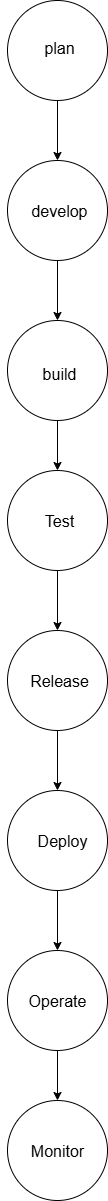

The diagram above was exported from draw.io. Its source (the exported page's mxGraphModel, read from the mxfile embedded in the PNG):
<mxGraphModel dx="786" dy="417" grid="0" gridSize="10" guides="1" tooltips="1" connect="1" arrows="1" fold="1" page="1" pageScale="1" pageWidth="850" pageHeight="1100" math="0" shadow="0">
  <root>
    <mxCell id="0" />
    <mxCell id="1" parent="0" />
    <mxCell id="jTTBNWK_lPs-gq2QCq9y-3" value="" style="ellipse;whiteSpace=wrap;html=1;aspect=fixed;" parent="1" vertex="1">
      <mxGeometry x="330" y="170" width="100" height="100" as="geometry" />
    </mxCell>
    <mxCell id="U4aOpgOJqgEzvUp16j5V-1" style="edgeStyle=orthogonalEdgeStyle;rounded=0;orthogonalLoop=1;jettySize=auto;html=1;exitX=0;exitY=0.5;exitDx=0;exitDy=0;entryX=0.1;entryY=0.5;entryDx=0;entryDy=0;entryPerimeter=0;" parent="1" edge="1">
      <mxGeometry relative="1" as="geometry">
        <mxPoint x="330" y="60" as="sourcePoint" />
        <mxPoint x="340" y="60" as="targetPoint" />
      </mxGeometry>
    </mxCell>
    <mxCell id="U4aOpgOJqgEzvUp16j5V-3" value="" style="ellipse;whiteSpace=wrap;html=1;aspect=fixed;" parent="1" vertex="1">
      <mxGeometry x="330" y="330" width="100" height="100" as="geometry" />
    </mxCell>
    <mxCell id="U4aOpgOJqgEzvUp16j5V-5" value="" style="ellipse;whiteSpace=wrap;html=1;aspect=fixed;" parent="1" vertex="1">
      <mxGeometry x="330" y="480" width="100" height="100" as="geometry" />
    </mxCell>
    <mxCell id="U4aOpgOJqgEzvUp16j5V-9" value="" style="ellipse;whiteSpace=wrap;html=1;aspect=fixed;" parent="1" vertex="1">
      <mxGeometry x="330" y="10" width="100" height="100" as="geometry" />
    </mxCell>
    <mxCell id="U4aOpgOJqgEzvUp16j5V-10" value="" style="ellipse;whiteSpace=wrap;html=1;aspect=fixed;" parent="1" vertex="1">
      <mxGeometry x="330" y="640" width="100" height="100" as="geometry" />
    </mxCell>
    <mxCell id="U4aOpgOJqgEzvUp16j5V-12" value="" style="ellipse;whiteSpace=wrap;html=1;aspect=fixed;" parent="1" vertex="1">
      <mxGeometry x="330" y="800" width="100" height="100" as="geometry" />
    </mxCell>
    <mxCell id="U4aOpgOJqgEzvUp16j5V-16" value="" style="endArrow=classic;html=1;rounded=0;entryX=0.5;entryY=0;entryDx=0;entryDy=0;exitX=0.5;exitY=1;exitDx=0;exitDy=0;" parent="1" source="U4aOpgOJqgEzvUp16j5V-10" target="U4aOpgOJqgEzvUp16j5V-12" edge="1">
      <mxGeometry width="50" height="50" relative="1" as="geometry">
        <mxPoint x="370" y="740" as="sourcePoint" />
        <mxPoint x="420" y="690" as="targetPoint" />
      </mxGeometry>
    </mxCell>
    <mxCell id="U4aOpgOJqgEzvUp16j5V-18" value="" style="endArrow=classic;html=1;rounded=0;" parent="1" source="U4aOpgOJqgEzvUp16j5V-5" target="U4aOpgOJqgEzvUp16j5V-10" edge="1">
      <mxGeometry width="50" height="50" relative="1" as="geometry">
        <mxPoint x="350" y="640" as="sourcePoint" />
        <mxPoint x="400" y="590" as="targetPoint" />
      </mxGeometry>
    </mxCell>
    <mxCell id="U4aOpgOJqgEzvUp16j5V-19" value="" style="endArrow=classic;html=1;rounded=0;entryX=0.5;entryY=0;entryDx=0;entryDy=0;exitX=0.5;exitY=1;exitDx=0;exitDy=0;" parent="1" source="U4aOpgOJqgEzvUp16j5V-3" target="U4aOpgOJqgEzvUp16j5V-5" edge="1">
      <mxGeometry width="50" height="50" relative="1" as="geometry">
        <mxPoint x="340" y="450" as="sourcePoint" />
        <mxPoint x="390" y="400" as="targetPoint" />
      </mxGeometry>
    </mxCell>
    <mxCell id="U4aOpgOJqgEzvUp16j5V-21" value="" style="endArrow=classic;html=1;rounded=0;exitX=0.5;exitY=1;exitDx=0;exitDy=0;" parent="1" source="jTTBNWK_lPs-gq2QCq9y-3" edge="1">
      <mxGeometry width="50" height="50" relative="1" as="geometry">
        <mxPoint x="340" y="320" as="sourcePoint" />
        <mxPoint x="380" y="330" as="targetPoint" />
      </mxGeometry>
    </mxCell>
    <mxCell id="U4aOpgOJqgEzvUp16j5V-25" value="" style="endArrow=classic;html=1;rounded=0;exitX=0.5;exitY=1;exitDx=0;exitDy=0;entryX=0.5;entryY=0;entryDx=0;entryDy=0;" parent="1" source="U4aOpgOJqgEzvUp16j5V-9" target="jTTBNWK_lPs-gq2QCq9y-3" edge="1">
      <mxGeometry width="50" height="50" relative="1" as="geometry">
        <mxPoint x="340" y="180" as="sourcePoint" />
        <mxPoint x="400" y="150" as="targetPoint" />
      </mxGeometry>
    </mxCell>
    <mxCell id="U4aOpgOJqgEzvUp16j5V-34" value="" style="edgeStyle=orthogonalEdgeStyle;rounded=0;orthogonalLoop=1;jettySize=auto;html=1;" parent="1" source="U4aOpgOJqgEzvUp16j5V-26" target="U4aOpgOJqgEzvUp16j5V-32" edge="1">
      <mxGeometry relative="1" as="geometry" />
    </mxCell>
    <mxCell id="U4aOpgOJqgEzvUp16j5V-26" value="" style="ellipse;whiteSpace=wrap;html=1;aspect=fixed;" parent="1" vertex="1">
      <mxGeometry x="330" y="960" width="100" height="100" as="geometry" />
    </mxCell>
    <mxCell id="U4aOpgOJqgEzvUp16j5V-27" value="" style="endArrow=classic;html=1;rounded=0;exitX=0.5;exitY=1;exitDx=0;exitDy=0;entryX=0.5;entryY=0;entryDx=0;entryDy=0;" parent="1" source="U4aOpgOJqgEzvUp16j5V-12" target="U4aOpgOJqgEzvUp16j5V-26" edge="1">
      <mxGeometry width="50" height="50" relative="1" as="geometry">
        <mxPoint x="340" y="930" as="sourcePoint" />
        <mxPoint x="400" y="920" as="targetPoint" />
      </mxGeometry>
    </mxCell>
    <mxCell id="U4aOpgOJqgEzvUp16j5V-32" value="" style="ellipse;whiteSpace=wrap;html=1;aspect=fixed;" parent="1" vertex="1">
      <mxGeometry x="330" y="1110" width="100" height="100" as="geometry" />
    </mxCell>
    <mxCell id="U4aOpgOJqgEzvUp16j5V-39" value="&lt;span style=&quot;font-size: 16px;&quot;&gt;develop&lt;/span&gt;" style="text;html=1;align=center;verticalAlign=middle;whiteSpace=wrap;rounded=0;" parent="1" vertex="1">
      <mxGeometry x="352" y="205" width="60" height="30" as="geometry" />
    </mxCell>
    <mxCell id="U4aOpgOJqgEzvUp16j5V-40" value="&lt;span style=&quot;font-size: 16px;&quot;&gt;plan&lt;/span&gt;" style="text;html=1;align=center;verticalAlign=middle;whiteSpace=wrap;rounded=0;" parent="1" vertex="1">
      <mxGeometry x="352" y="42" width="60" height="30" as="geometry" />
    </mxCell>
    <mxCell id="U4aOpgOJqgEzvUp16j5V-44" value="&lt;span style=&quot;font-size: 16px;&quot;&gt;build&lt;/span&gt;" style="text;html=1;align=center;verticalAlign=middle;whiteSpace=wrap;rounded=0;" parent="1" vertex="1">
      <mxGeometry x="352" y="368" width="60" height="30" as="geometry" />
    </mxCell>
    <mxCell id="U4aOpgOJqgEzvUp16j5V-46" value="&lt;span style=&quot;font-size: 16px;&quot;&gt;Test&lt;/span&gt;" style="text;html=1;align=center;verticalAlign=middle;whiteSpace=wrap;rounded=0;" parent="1" vertex="1">
      <mxGeometry x="352" y="515" width="60" height="30" as="geometry" />
    </mxCell>
    <mxCell id="U4aOpgOJqgEzvUp16j5V-47" value="&lt;span style=&quot;font-size: 16px;&quot;&gt;Release&lt;/span&gt;" style="text;html=1;align=center;verticalAlign=middle;whiteSpace=wrap;rounded=0;" parent="1" vertex="1">
      <mxGeometry x="352" y="675" width="60" height="30" as="geometry" />
    </mxCell>
    <mxCell id="U4aOpgOJqgEzvUp16j5V-48" value="&lt;span style=&quot;font-size: 16px;&quot;&gt;Deploy&lt;/span&gt;" style="text;html=1;align=center;verticalAlign=middle;whiteSpace=wrap;rounded=0;" parent="1" vertex="1">
      <mxGeometry x="355" y="835" width="60" height="30" as="geometry" />
    </mxCell>
    <mxCell id="U4aOpgOJqgEzvUp16j5V-49" value="&lt;span style=&quot;font-size: 16px;&quot;&gt;Operate&lt;/span&gt;" style="text;html=1;align=center;verticalAlign=middle;whiteSpace=wrap;rounded=0;" parent="1" vertex="1">
      <mxGeometry x="350" y="997.5" width="60" height="25" as="geometry" />
    </mxCell>
    <mxCell id="U4aOpgOJqgEzvUp16j5V-50" value="&lt;span style=&quot;font-size: 16px;&quot;&gt;Monitor&lt;/span&gt;" style="text;html=1;align=center;verticalAlign=middle;whiteSpace=wrap;rounded=0;" parent="1" vertex="1">
      <mxGeometry x="350" y="1145" width="60" height="30" as="geometry" />
    </mxCell>
  </root>
</mxGraphModel>